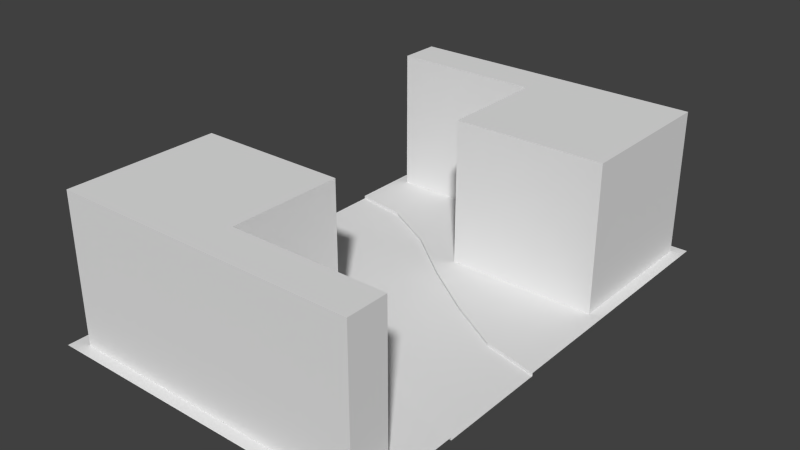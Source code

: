 # Source: right_chicane.blend  (saved by Blender 2.74.0; exported with 4.5.12 LTS)
import bpy
from mathutils import Matrix  # noqa: F401  (used for matrix-valued properties, if any)

bpy.ops.wm.read_factory_settings(use_empty=True)
scene = bpy.context.scene
scene.name = 'Scene'

# ---- collections
col_collection_1 = bpy.data.collections.new('Collection 1'); scene.collection.children.link(col_collection_1)

# ---- world
world_world = bpy.data.worlds.new('World'); scene.world = world_world
world_world.color = (0.05088, 0.05088, 0.05088)
world_world.use_sun_shadow = False
world_world.sun_shadow_jitter_overblur = 0.0
world_world.cycles.sampling_method = 'MANUAL'
world_world.cycles.sample_map_resolution = 256

# ---- meshes
me_plane_014 = bpy.data.meshes.new('Plane.014')
me_plane_014.from_pydata([(7.188e-08, -0.335, -3.725e-09), (-2.0, 1.335, -3.725e-09), (-2.0, 0.665, -3.725e-09), (-7.188e-08, 0.335, -3.725e-09), (-1.667, 0.5872, -3.725e-09), (-1.333, 0.394, -3.725e-09), (-1.0, 0.165, -3.725e-09), (-0.6667, -0.0988, -3.725e-09), (-0.3333, -0.2782, -3.725e-09), (-0.3333, 0.3918, -3.725e-09), (-0.6667, 0.5712, -3.725e-09), (-1.0, 0.835, -3.725e-09), (-1.333, 1.064, -3.725e-09), (-1.667, 1.257, -3.725e-09), (-0.3333, -0.2782, 0.01784), (7.188e-08, -0.335, 0.01784), (-1.667, 1.257, 0.01784), (-2.0, 1.335, 0.01784), (-1.073e-07, 0.5, 0.01784), (-7.188e-08, 0.335, 0.01784), (-1.667, 1.422, 0.01784), (-2.0, 1.5, 0.01784), (-0.3333, -0.4431, 0.01784), (1.073e-07, -0.5, 0.01784), (-1.333, 0.229, 0.01784), (-1.333, 0.394, 0.01784), (-0.6667, -0.2637, 0.01784), (-0.6667, -0.0988, 0.01784), (-1.333, 1.064, 0.01784), (-1.333, 1.229, 0.01784), (-0.6667, 0.5712, 0.01784), (-0.6667, 0.7363, 0.01784), (-0.3333, 0.3918, 0.01784), (-2.0, 0.665, 0.01784), (-1.667, 0.5872, 0.01784), (-1.0, 0.165, 0.01784), (-1.0, 0.835, 0.01784), (-0.3333, 0.5569, 0.01784), (-1.0, 1.0, 0.01784), (-2.0, 0.5, 0.01784), (-1.667, 0.4222, 0.01784), (-1.0, 2.774e-05, 0.01784), (1.468e-07, -0.6841, 0.01784), (-1.0, -0.6841, 0.01784), (-2.0, 2.753e-05, 0.01784), (-2.0, 1.684, 0.01784), (-1.0, 1.684, 0.01784), (-2.146e-07, 1.0, 0.01784), (-1.0, 1.0, 0.9141), (-1.0, 2.774e-05, 0.9141), (-1.0, -0.6841, 0.9141), (-1.0, -1.0, 0.01784), (-1.0, 1.684, 0.9141), (-1.0, 1.928, 0.9141), (-0.0899, 1.0, 0.01784), (-2.0, -1.0, 0.01784), (-1.919, 1.684, 0.01784), (-1.919, 1.684, 0.9141), (-0.0899, 1.0, 0.9141), (-0.0899, 1.684, 0.9141), (-1.919, 1.928, 0.9141), (-0.0899, 1.928, 0.9141), (-2.0, 2.0, 0.01784), (-1.919, 1.928, 0.01784), (-1.0, 2.0, 0.01784), (-3.974e-07, 2.0, 0.01784), (-0.0899, 1.684, 0.01784), (-1.925, 2.753e-05, 0.01784), (-1.925, 2.753e-05, 0.9141), (-2.0, -0.6841, 0.01784), (-0.07547, -0.6841, 0.01784), (-0.07547, -0.6841, 0.9141), (-0.07547, -0.9352, 0.01784), (1.669e-07, -1.0, 0.01784), (-0.07547, -0.9352, 0.9141), (-1.925, -0.6841, 0.01784), (-1.925, -0.6841, 0.9141), (-1.0, -0.9352, 0.9141), (-1.925, -0.9352, 0.9141), (-1.925, -0.9352, 0.01784), (-0.0899, 1.928, 0.01784)], [(45, 56), (54, 47), (67, 44), (42, 70)], [(4, 13, 1, 2), (3, 19, 32, 9), (2, 33, 34, 4), (8, 14, 15, 0), (5, 25, 35, 6), (7, 27, 14, 8), (10, 30, 36, 11), (8, 9, 10, 7), (7, 10, 11, 6), (6, 11, 12, 5), (5, 12, 13, 4), (0, 3, 9, 8), (12, 28, 16, 13), (4, 34, 25, 5), (13, 16, 17, 1), (6, 35, 27, 7), (9, 32, 30, 10), (11, 36, 28, 12), (26, 27, 35, 41), (22, 14, 27, 26), (24, 25, 34, 40), (30, 31, 38, 36), (36, 38, 29, 28), (28, 29, 20, 16), (23, 15, 14, 22), (41, 35, 25, 24), (32, 37, 31, 30), (19, 18, 37, 32), (16, 20, 21, 17), (40, 34, 33, 39), (43, 26, 41), (43, 22, 26), (23, 22, 42), (40, 39, 44), (42, 22, 43), (24, 40, 44), (41, 24, 44), (38, 46, 29), (46, 20, 29), (45, 20, 46), (20, 45, 21), (47, 37, 18), (31, 37, 47), (31, 47, 38), (59, 61, 53, 52), (38, 48, 52, 46), (43, 51, 73, 42), (41, 49, 50, 43), (48, 38, 54, 58), (52, 57, 56, 46), (50, 71, 70, 43), (48, 58, 59, 52), (52, 53, 60, 57), (46, 64, 62, 45), (60, 63, 56, 57), (47, 65, 64, 38), (58, 54, 66, 59), (49, 41, 67, 68), (44, 69, 43, 41), (69, 55, 51, 43), (72, 70, 71, 74), (68, 76, 50, 49), (71, 50, 77, 74), (50, 76, 78, 77), (67, 75, 76, 68), (75, 79, 78, 76), (66, 80, 61, 59), (80, 63, 53), (53, 61, 80), (60, 53, 63), (72, 77, 79), (74, 77, 72), (78, 79, 77)])
me_plane_014.use_remesh_preserve_volume = False
me_plane_014.use_remesh_preserve_attributes = False
me_plane_014.use_mirror_vertex_groups = False
me_plane_014.update()

# ---- objects
ob_right_chicane = bpy.data.objects.new('right_chicane', me_plane_014)

# ---- transforms, parenting, visibility, modifiers, constraints
ob_right_chicane.location = (0.0, 0.0, 0.0)
ob_right_chicane.rotation_euler = (0.0, -0.0, 3.142)
ob_right_chicane.lineart.crease_threshold = 0.0

# ---- collection membership
col_collection_1.objects.link(ob_right_chicane)

# ---- scene / render settings (as saved in the file)
scene.frame_start = 1; scene.frame_end = 250; scene.frame_set(1)
scene.render.engine = 'BLENDER_EEVEE_NEXT'
scene.render.resolution_percentage = 50
scene.render.dither_intensity = 0.0
scene.cycles.use_denoising = False
scene.cycles.samples = 10
scene.cycles.sampling_pattern = 'TABULATED_SOBOL'
scene.cycles.light_sampling_threshold = 0.0
scene.cycles.use_adaptive_sampling = False
scene.cycles.use_light_tree = False
scene.cycles.blur_glossy = 0.0
scene.cycles.pixel_filter_type = 'GAUSSIAN'
scene.cycles.sample_clamp_indirect = 0.0
scene.view_settings.view_transform = 'Standard'
bpy.context.view_layer.update()

# ---- added for rendering (the .blend has no active camera and no usable light): camera, sun
cam_auto = bpy.data.cameras.new('AutoCamera')
cam_auto.lens = 50.0
cam_auto.sensor_width = 36.0
cam_auto.clip_end = 1000.0
ob_auto_camera = bpy.data.objects.new('AutoCamera', cam_auto)
scene.collection.objects.link(ob_auto_camera)
ob_auto_camera.location = (4.44148, -4.62978, 3.21023)
ob_auto_camera.rotation_euler = (1.09748, -7.21219e-08, 0.694738)
scene.camera = ob_auto_camera
light_auto_sun = bpy.data.lights.new('AutoSun', 'SUN')
light_auto_sun.energy = 3.0
light_auto_sun.angle = 0.0523599
ob_auto_sun = bpy.data.objects.new('AutoSun', light_auto_sun)
scene.collection.objects.link(ob_auto_sun)
ob_auto_sun.rotation_euler = (0.872665, 0.174533, 0.523599)
bpy.context.view_layer.update()
